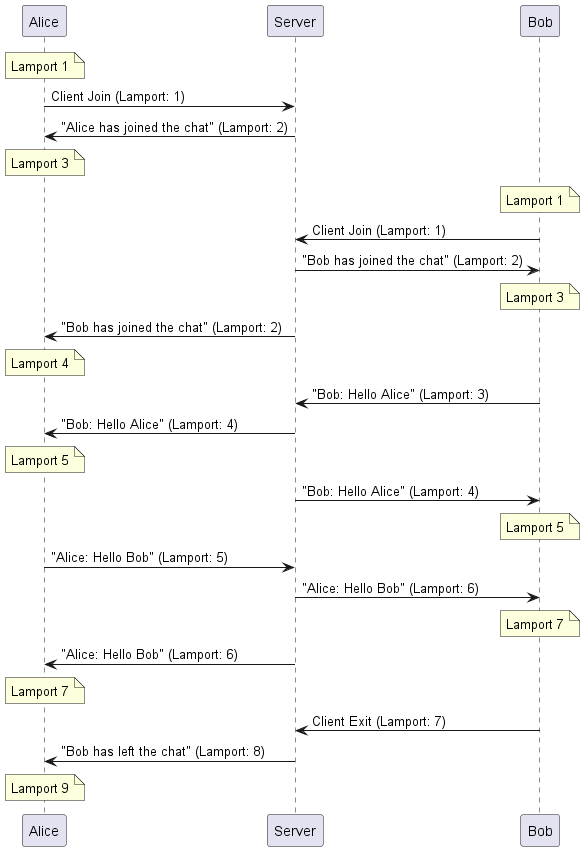

The diagram above was rendered by PlantUML. Its source (embedded in the PNG):
@startuml
note over Alice : Lamport 1
Alice -> Server: Client Join (Lamport: 1)
Server -> Alice: "Alice has joined the chat" (Lamport: 2)
note over Alice : Lamport 3

note over Bob : Lamport 1
Bob -> Server: Client Join (Lamport: 1)
Server -> Bob: "Bob has joined the chat" (Lamport: 2)
note over Bob : Lamport 3

Server -> Alice: "Bob has joined the chat" (Lamport: 2)
note over Alice : Lamport 4

Bob -> Server: "Bob: Hello Alice" (Lamport: 3)

Server -> Alice: "Bob: Hello Alice" (Lamport: 4)
note over Alice : Lamport 5

Server -> Bob: "Bob: Hello Alice" (Lamport: 4)
note over Bob : Lamport 5

Alice -> Server: "Alice: Hello Bob" (Lamport: 5)
Server -> Bob: "Alice: Hello Bob" (Lamport: 6)
note over Bob : Lamport 7

Server -> Alice: "Alice: Hello Bob" (Lamport: 6)
note over Alice : Lamport 7

Bob -> Server: Client Exit (Lamport: 7)
Server -> Alice: "Bob has left the chat" (Lamport: 8)
note over Alice : Lamport 9

@enduml